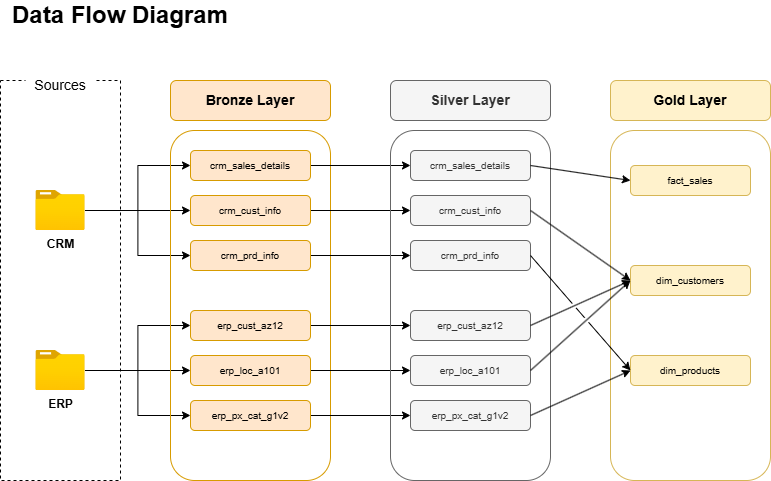

The diagram above was exported from draw.io. Its source (the exported page's mxGraphModel, read from the mxfile embedded in the PNG):
<mxGraphModel dx="1042" dy="626" grid="1" gridSize="10" guides="1" tooltips="1" connect="1" arrows="1" fold="1" page="1" pageScale="1" pageWidth="850" pageHeight="1100" math="0" shadow="0">
  <root>
    <mxCell id="0" />
    <mxCell id="1" parent="0" />
    <mxCell id="sTWh_JFpEtTnC9EIt9K5-1" parent="1" style="rounded=0;whiteSpace=wrap;html=1;dashed=1;" value="" vertex="1">
      <mxGeometry height="400" width="120" x="30" y="120" as="geometry" />
    </mxCell>
    <mxCell id="sTWh_JFpEtTnC9EIt9K5-2" parent="1" style="rounded=0;whiteSpace=wrap;html=1;fontSize=14;fillColor=default;strokeColor=none;" value="Sources" vertex="1">
      <mxGeometry height="30" width="70" x="55" y="110" as="geometry" />
    </mxCell>
    <mxCell id="sTWh_JFpEtTnC9EIt9K5-15" edge="1" parent="1" source="sTWh_JFpEtTnC9EIt9K5-4" style="edgeStyle=orthogonalEdgeStyle;rounded=0;orthogonalLoop=1;jettySize=auto;html=1;" target="sTWh_JFpEtTnC9EIt9K5-10">
      <mxGeometry relative="1" as="geometry" />
    </mxCell>
    <mxCell id="sTWh_JFpEtTnC9EIt9K5-16" edge="1" parent="1" source="sTWh_JFpEtTnC9EIt9K5-4" style="edgeStyle=orthogonalEdgeStyle;rounded=0;orthogonalLoop=1;jettySize=auto;html=1;entryX=0;entryY=0.5;entryDx=0;entryDy=0;" target="sTWh_JFpEtTnC9EIt9K5-9">
      <mxGeometry relative="1" as="geometry" />
    </mxCell>
    <mxCell id="sTWh_JFpEtTnC9EIt9K5-17" edge="1" parent="1" source="sTWh_JFpEtTnC9EIt9K5-4" style="edgeStyle=orthogonalEdgeStyle;rounded=0;orthogonalLoop=1;jettySize=auto;html=1;entryX=0;entryY=0.5;entryDx=0;entryDy=0;" target="sTWh_JFpEtTnC9EIt9K5-11">
      <mxGeometry relative="1" as="geometry" />
    </mxCell>
    <mxCell id="sTWh_JFpEtTnC9EIt9K5-4" parent="1" style="image;aspect=fixed;html=1;points=[];align=center;fontSize=12;image=img/lib/azure2/general/Folder_Blank.svg;" value="&lt;b&gt;CRM&lt;/b&gt;" vertex="1">
      <mxGeometry height="40" width="49.29" x="65.36" y="230" as="geometry" />
    </mxCell>
    <mxCell id="sTWh_JFpEtTnC9EIt9K5-22" edge="1" parent="1" source="sTWh_JFpEtTnC9EIt9K5-5" style="edgeStyle=orthogonalEdgeStyle;rounded=0;orthogonalLoop=1;jettySize=auto;html=1;entryX=0;entryY=0.5;entryDx=0;entryDy=0;" target="sTWh_JFpEtTnC9EIt9K5-19">
      <mxGeometry relative="1" as="geometry" />
    </mxCell>
    <mxCell id="sTWh_JFpEtTnC9EIt9K5-23" edge="1" parent="1" source="sTWh_JFpEtTnC9EIt9K5-5" style="edgeStyle=orthogonalEdgeStyle;rounded=0;orthogonalLoop=1;jettySize=auto;html=1;entryX=0;entryY=0.5;entryDx=0;entryDy=0;" target="sTWh_JFpEtTnC9EIt9K5-18">
      <mxGeometry relative="1" as="geometry" />
    </mxCell>
    <mxCell id="sTWh_JFpEtTnC9EIt9K5-24" edge="1" parent="1" source="sTWh_JFpEtTnC9EIt9K5-5" style="edgeStyle=orthogonalEdgeStyle;rounded=0;orthogonalLoop=1;jettySize=auto;html=1;entryX=0;entryY=0.5;entryDx=0;entryDy=0;" target="sTWh_JFpEtTnC9EIt9K5-20">
      <mxGeometry relative="1" as="geometry" />
    </mxCell>
    <mxCell id="sTWh_JFpEtTnC9EIt9K5-5" parent="1" style="image;aspect=fixed;html=1;points=[];align=center;fontSize=12;image=img/lib/azure2/general/Folder_Blank.svg;" value="&lt;b&gt;ERP&lt;/b&gt;" vertex="1">
      <mxGeometry height="40" width="49.29" x="65.36" y="390" as="geometry" />
    </mxCell>
    <mxCell id="sTWh_JFpEtTnC9EIt9K5-7" parent="1" style="rounded=1;whiteSpace=wrap;html=1;fillColor=none;strokeColor=#d79b00;" value="" vertex="1">
      <mxGeometry height="350" width="160" x="200" y="170" as="geometry" />
    </mxCell>
    <mxCell id="sTWh_JFpEtTnC9EIt9K5-8" parent="1" style="rounded=1;whiteSpace=wrap;html=1;fillColor=#ffe6cc;strokeColor=#d79b00;fontStyle=1" value="&lt;font style=&quot;font-size: 14px;&quot;&gt;Bronze Layer&lt;/font&gt;" vertex="1">
      <mxGeometry height="40" width="160" x="200" y="120" as="geometry" />
    </mxCell>
    <mxCell id="Udlqg2_9W-HvpQTCyQzm-9" edge="1" parent="1" source="sTWh_JFpEtTnC9EIt9K5-9" style="edgeStyle=orthogonalEdgeStyle;rounded=0;orthogonalLoop=1;jettySize=auto;html=1;entryX=0;entryY=0.5;entryDx=0;entryDy=0;" target="Udlqg2_9W-HvpQTCyQzm-3">
      <mxGeometry relative="1" as="geometry" />
    </mxCell>
    <mxCell id="sTWh_JFpEtTnC9EIt9K5-9" parent="1" style="rounded=1;whiteSpace=wrap;html=1;fillColor=#ffe6cc;strokeColor=#d79b00;fontStyle=1;fontSize=10;" value="&lt;span style=&quot;font-weight: 400;&quot;&gt;crm_sales_details&lt;/span&gt;" vertex="1">
      <mxGeometry height="30" width="120" x="220" y="190" as="geometry" />
    </mxCell>
    <mxCell id="Udlqg2_9W-HvpQTCyQzm-10" edge="1" parent="1" source="sTWh_JFpEtTnC9EIt9K5-10" style="edgeStyle=orthogonalEdgeStyle;rounded=0;orthogonalLoop=1;jettySize=auto;html=1;entryX=0;entryY=0.5;entryDx=0;entryDy=0;" target="Udlqg2_9W-HvpQTCyQzm-4">
      <mxGeometry relative="1" as="geometry" />
    </mxCell>
    <mxCell id="sTWh_JFpEtTnC9EIt9K5-10" parent="1" style="rounded=1;whiteSpace=wrap;html=1;fillColor=#ffe6cc;strokeColor=#d79b00;fontStyle=1;fontSize=10;" value="&lt;span style=&quot;font-weight: 400;&quot;&gt;crm_cust_info&lt;/span&gt;" vertex="1">
      <mxGeometry height="30" width="120" x="220" y="235" as="geometry" />
    </mxCell>
    <mxCell id="Udlqg2_9W-HvpQTCyQzm-11" edge="1" parent="1" source="sTWh_JFpEtTnC9EIt9K5-11" style="edgeStyle=orthogonalEdgeStyle;rounded=0;orthogonalLoop=1;jettySize=auto;html=1;" target="Udlqg2_9W-HvpQTCyQzm-5">
      <mxGeometry relative="1" as="geometry" />
    </mxCell>
    <mxCell id="sTWh_JFpEtTnC9EIt9K5-11" parent="1" style="rounded=1;whiteSpace=wrap;html=1;fillColor=#ffe6cc;strokeColor=#d79b00;fontStyle=1;fontSize=10;" value="&lt;span style=&quot;font-weight: 400;&quot;&gt;crm_prd_info&lt;/span&gt;" vertex="1">
      <mxGeometry height="30" width="120" x="220" y="280" as="geometry" />
    </mxCell>
    <mxCell id="Udlqg2_9W-HvpQTCyQzm-12" edge="1" parent="1" source="sTWh_JFpEtTnC9EIt9K5-18" style="edgeStyle=orthogonalEdgeStyle;rounded=0;orthogonalLoop=1;jettySize=auto;html=1;entryX=0;entryY=0.5;entryDx=0;entryDy=0;" target="Udlqg2_9W-HvpQTCyQzm-6">
      <mxGeometry relative="1" as="geometry" />
    </mxCell>
    <mxCell id="sTWh_JFpEtTnC9EIt9K5-18" parent="1" style="rounded=1;whiteSpace=wrap;html=1;fillColor=#ffe6cc;strokeColor=#d79b00;fontStyle=1;fontSize=10;" value="&lt;span style=&quot;font-weight: 400;&quot;&gt;erp_cust_az12&lt;/span&gt;" vertex="1">
      <mxGeometry height="30" width="120" x="220" y="350" as="geometry" />
    </mxCell>
    <mxCell id="Udlqg2_9W-HvpQTCyQzm-13" edge="1" parent="1" source="sTWh_JFpEtTnC9EIt9K5-19" style="edgeStyle=orthogonalEdgeStyle;rounded=0;orthogonalLoop=1;jettySize=auto;html=1;entryX=0;entryY=0.5;entryDx=0;entryDy=0;" target="Udlqg2_9W-HvpQTCyQzm-7">
      <mxGeometry relative="1" as="geometry" />
    </mxCell>
    <mxCell id="sTWh_JFpEtTnC9EIt9K5-19" parent="1" style="rounded=1;whiteSpace=wrap;html=1;fillColor=#ffe6cc;strokeColor=#d79b00;fontStyle=1;fontSize=10;" value="&lt;span style=&quot;font-weight: 400;&quot;&gt;erp_loc_a101&lt;/span&gt;" vertex="1">
      <mxGeometry height="30" width="120" x="220" y="395" as="geometry" />
    </mxCell>
    <mxCell id="Udlqg2_9W-HvpQTCyQzm-14" edge="1" parent="1" source="sTWh_JFpEtTnC9EIt9K5-20" style="edgeStyle=orthogonalEdgeStyle;rounded=0;orthogonalLoop=1;jettySize=auto;html=1;entryX=0;entryY=0.5;entryDx=0;entryDy=0;" target="Udlqg2_9W-HvpQTCyQzm-8">
      <mxGeometry relative="1" as="geometry" />
    </mxCell>
    <mxCell id="sTWh_JFpEtTnC9EIt9K5-20" parent="1" style="rounded=1;whiteSpace=wrap;html=1;fillColor=#ffe6cc;strokeColor=#d79b00;fontStyle=1;fontSize=10;" value="&lt;span style=&quot;font-weight: 400;&quot;&gt;erp_px_cat_g1v2&lt;/span&gt;" vertex="1">
      <mxGeometry height="30" width="120" x="220" y="440" as="geometry" />
    </mxCell>
    <mxCell id="sTWh_JFpEtTnC9EIt9K5-25" parent="1" style="text;html=1;whiteSpace=wrap;strokeColor=none;fillColor=none;align=center;verticalAlign=middle;rounded=0;" value="&lt;b&gt;&lt;font style=&quot;font-size: 24px;&quot;&gt;Data Flow Diagram&lt;/font&gt;&lt;/b&gt;" vertex="1">
      <mxGeometry height="30" width="240" x="30" y="40" as="geometry" />
    </mxCell>
    <mxCell id="Udlqg2_9W-HvpQTCyQzm-1" parent="1" style="rounded=1;whiteSpace=wrap;html=1;fillColor=none;strokeColor=#666666;fontColor=#333333;" value="" vertex="1">
      <mxGeometry height="350" width="160" x="420" y="170" as="geometry" />
    </mxCell>
    <mxCell id="Udlqg2_9W-HvpQTCyQzm-2" parent="1" style="rounded=1;whiteSpace=wrap;html=1;fillColor=#f5f5f5;strokeColor=#666666;fontStyle=1;fontColor=#333333;" value="&lt;font style=&quot;font-size: 14px;&quot;&gt;Silver Layer&lt;/font&gt;" vertex="1">
      <mxGeometry height="40" width="160" x="420" y="120" as="geometry" />
    </mxCell>
    <mxCell id="Udlqg2_9W-HvpQTCyQzm-3" parent="1" style="rounded=1;whiteSpace=wrap;html=1;fillColor=#f5f5f5;strokeColor=#666666;fontStyle=1;fontSize=10;fontColor=#333333;" value="&lt;span style=&quot;font-weight: 400;&quot;&gt;crm_sales_details&lt;/span&gt;" vertex="1">
      <mxGeometry height="30" width="120" x="440" y="190" as="geometry" />
    </mxCell>
    <mxCell id="Udlqg2_9W-HvpQTCyQzm-4" parent="1" style="rounded=1;whiteSpace=wrap;html=1;fillColor=#f5f5f5;strokeColor=#666666;fontStyle=1;fontSize=10;fontColor=#333333;" value="&lt;span style=&quot;font-weight: 400;&quot;&gt;crm_cust_info&lt;/span&gt;" vertex="1">
      <mxGeometry height="30" width="120" x="440" y="235" as="geometry" />
    </mxCell>
    <mxCell id="Udlqg2_9W-HvpQTCyQzm-5" parent="1" style="rounded=1;whiteSpace=wrap;html=1;fillColor=#f5f5f5;strokeColor=#666666;fontStyle=1;fontSize=10;fontColor=#333333;" value="&lt;span style=&quot;font-weight: 400;&quot;&gt;crm_prd_info&lt;/span&gt;" vertex="1">
      <mxGeometry height="30" width="120" x="440" y="280" as="geometry" />
    </mxCell>
    <mxCell id="Udlqg2_9W-HvpQTCyQzm-6" parent="1" style="rounded=1;whiteSpace=wrap;html=1;fillColor=#f5f5f5;strokeColor=#666666;fontStyle=1;fontSize=10;fontColor=#333333;" value="&lt;span style=&quot;font-weight: 400;&quot;&gt;erp_cust_az12&lt;/span&gt;" vertex="1">
      <mxGeometry height="30" width="120" x="440" y="350" as="geometry" />
    </mxCell>
    <mxCell id="Udlqg2_9W-HvpQTCyQzm-7" parent="1" style="rounded=1;whiteSpace=wrap;html=1;fillColor=#f5f5f5;strokeColor=#666666;fontStyle=1;fontSize=10;fontColor=#333333;" value="&lt;span style=&quot;font-weight: 400;&quot;&gt;erp_loc_a101&lt;/span&gt;" vertex="1">
      <mxGeometry height="30" width="120" x="440" y="395" as="geometry" />
    </mxCell>
    <mxCell id="Udlqg2_9W-HvpQTCyQzm-8" parent="1" style="rounded=1;whiteSpace=wrap;html=1;fillColor=#f5f5f5;strokeColor=#666666;fontStyle=1;fontSize=10;fontColor=#333333;" value="&lt;span style=&quot;font-weight: 400;&quot;&gt;erp_px_cat_g1v2&lt;/span&gt;" vertex="1">
      <mxGeometry height="30" width="120" x="440" y="440" as="geometry" />
    </mxCell>
    <mxCell id="SU0sVoTNzMe-ELKz-bI--1" parent="1" style="rounded=1;whiteSpace=wrap;html=1;fillColor=none;strokeColor=#d6b656;" value="" vertex="1">
      <mxGeometry height="350" width="160" x="640" y="170" as="geometry" />
    </mxCell>
    <mxCell id="SU0sVoTNzMe-ELKz-bI--2" parent="1" style="rounded=1;whiteSpace=wrap;html=1;fillColor=#fff2cc;strokeColor=#d6b656;fontStyle=1;" value="&lt;font style=&quot;font-size: 14px;&quot;&gt;Gold Layer&lt;/font&gt;" vertex="1">
      <mxGeometry height="40" width="160" x="640" y="120" as="geometry" />
    </mxCell>
    <mxCell id="SU0sVoTNzMe-ELKz-bI--3" parent="1" style="rounded=1;whiteSpace=wrap;html=1;fillColor=#fff2cc;strokeColor=#d6b656;fontStyle=1;fontSize=10;" value="&lt;span style=&quot;font-weight: 400;&quot;&gt;fact_sales&lt;/span&gt;" vertex="1">
      <mxGeometry height="30" width="120" x="660" y="205" as="geometry" />
    </mxCell>
    <mxCell id="SU0sVoTNzMe-ELKz-bI--4" parent="1" style="rounded=1;whiteSpace=wrap;html=1;fillColor=#fff2cc;strokeColor=#d6b656;fontStyle=1;fontSize=10;" value="&lt;span style=&quot;font-weight: 400;&quot;&gt;dim_customers&lt;/span&gt;" vertex="1">
      <mxGeometry height="30" width="120" x="660" y="305" as="geometry" />
    </mxCell>
    <mxCell id="SU0sVoTNzMe-ELKz-bI--5" parent="1" style="rounded=1;whiteSpace=wrap;html=1;fillColor=#fff2cc;strokeColor=#d6b656;fontStyle=1;fontSize=10;" value="&lt;span style=&quot;font-weight: 400;&quot;&gt;dim_products&lt;/span&gt;" vertex="1">
      <mxGeometry height="30" width="120" x="660" y="395" as="geometry" />
    </mxCell>
    <mxCell id="SU0sVoTNzMe-ELKz-bI--9" edge="1" parent="1" source="Udlqg2_9W-HvpQTCyQzm-3" style="endArrow=classic;html=1;rounded=0;exitX=1;exitY=0.5;exitDx=0;exitDy=0;entryX=0;entryY=0.5;entryDx=0;entryDy=0;" target="SU0sVoTNzMe-ELKz-bI--3" value="">
      <mxGeometry height="50" relative="1" width="50" as="geometry">
        <mxPoint x="590" y="265" as="sourcePoint" />
        <mxPoint x="640" y="215" as="targetPoint" />
      </mxGeometry>
    </mxCell>
    <mxCell id="SU0sVoTNzMe-ELKz-bI--11" edge="1" parent="1" source="Udlqg2_9W-HvpQTCyQzm-4" style="endArrow=classic;html=1;rounded=0;exitX=1;exitY=0.5;exitDx=0;exitDy=0;entryX=0;entryY=0.5;entryDx=0;entryDy=0;jumpStyle=gap;" target="SU0sVoTNzMe-ELKz-bI--4" value="">
      <mxGeometry height="50" relative="1" width="50" as="geometry">
        <mxPoint x="610" y="260" as="sourcePoint" />
        <mxPoint x="710" y="355" as="targetPoint" />
      </mxGeometry>
    </mxCell>
    <mxCell id="SU0sVoTNzMe-ELKz-bI--12" edge="1" parent="1" source="Udlqg2_9W-HvpQTCyQzm-6" style="endArrow=classic;html=1;rounded=0;exitX=1;exitY=0.5;exitDx=0;exitDy=0;entryX=0;entryY=0.5;entryDx=0;entryDy=0;jumpStyle=gap;" target="SU0sVoTNzMe-ELKz-bI--4" value="">
      <mxGeometry height="50" relative="1" width="50" as="geometry">
        <mxPoint x="660" y="340" as="sourcePoint" />
        <mxPoint x="760" y="435" as="targetPoint" />
      </mxGeometry>
    </mxCell>
    <mxCell id="SU0sVoTNzMe-ELKz-bI--13" edge="1" parent="1" source="Udlqg2_9W-HvpQTCyQzm-7" style="endArrow=classic;html=1;rounded=0;exitX=1;exitY=0.5;exitDx=0;exitDy=0;entryX=0;entryY=0.5;entryDx=0;entryDy=0;jumpStyle=gap;" target="SU0sVoTNzMe-ELKz-bI--4" value="">
      <mxGeometry height="50" relative="1" width="50" as="geometry">
        <mxPoint x="590" y="410" as="sourcePoint" />
        <mxPoint x="660" y="340" as="targetPoint" />
      </mxGeometry>
    </mxCell>
    <mxCell id="SU0sVoTNzMe-ELKz-bI--14" edge="1" parent="1" source="Udlqg2_9W-HvpQTCyQzm-8" style="endArrow=classic;html=1;rounded=0;exitX=1;exitY=0.5;exitDx=0;exitDy=0;entryX=0;entryY=0.5;entryDx=0;entryDy=0;jumpStyle=gap;" target="SU0sVoTNzMe-ELKz-bI--5" value="">
      <mxGeometry height="50" relative="1" width="50" as="geometry">
        <mxPoint x="600" y="460" as="sourcePoint" />
        <mxPoint x="700" y="440" as="targetPoint" />
      </mxGeometry>
    </mxCell>
    <mxCell id="SU0sVoTNzMe-ELKz-bI--15" edge="1" parent="1" source="Udlqg2_9W-HvpQTCyQzm-5" style="endArrow=classic;html=1;rounded=0;exitX=1;exitY=0.5;exitDx=0;exitDy=0;entryX=0;entryY=0.5;entryDx=0;entryDy=0;jumpStyle=gap;" target="SU0sVoTNzMe-ELKz-bI--5" value="">
      <mxGeometry height="50" relative="1" width="50" as="geometry">
        <mxPoint x="660" y="455" as="sourcePoint" />
        <mxPoint x="760" y="390" as="targetPoint" />
      </mxGeometry>
    </mxCell>
  </root>
</mxGraphModel>